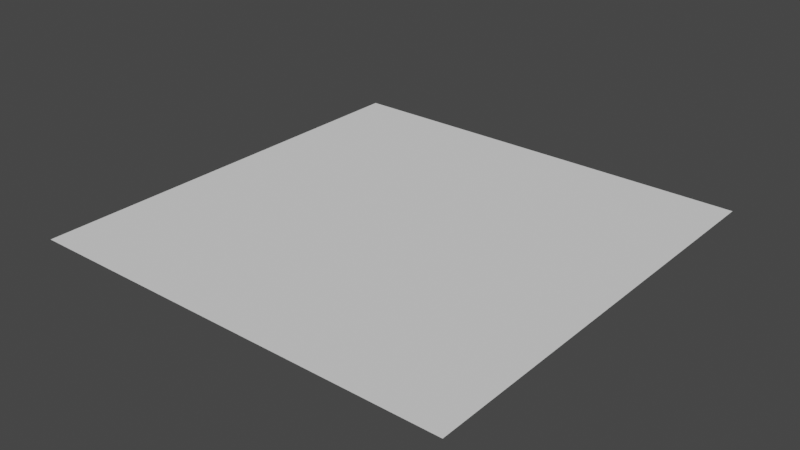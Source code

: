 # Source: Nodes.blend  (saved by Blender 3.5.10; exported with 4.5.12 LTS)
import bpy
from mathutils import Matrix  # noqa: F401  (used for matrix-valued properties, if any)

bpy.ops.wm.read_factory_settings(use_empty=True)
scene = bpy.context.scene
scene.name = 'Scene'

# ---- node groups
ng_div_modulo = bpy.data.node_groups.new('Div Modulo', 'GeometryNodeTree')
_s = ng_div_modulo.interface.new_socket(name='Divide', in_out='OUTPUT', socket_type='NodeSocketInt')
_s = ng_div_modulo.interface.new_socket(name='Modulo', in_out='OUTPUT', socket_type='NodeSocketInt')
_s = ng_div_modulo.interface.new_socket(name='A', in_out='INPUT', socket_type='NodeSocketInt')
_s = ng_div_modulo.interface.new_socket(name='B', in_out='INPUT', socket_type='NodeSocketInt')
_N = ng_div_modulo.nodes; _L = ng_div_modulo.links
n0 = _N.new('NodeGroupOutput'); n0.name = 'Group Output'; n0.location = (64, 66)
n1 = _N.new('ShaderNodeMath'); n1.name = 'Math.001'; n1.location = (-102, 13)
n1.hide = True
n1.operation = 'MODULO'
n2 = _N.new('ShaderNodeMath'); n2.name = 'Math.006'; n2.location = (-103, 56)
n2.hide = True
n2.operation = 'DIVIDE'
n3 = _N.new('NodeGroupInput'); n3.name = 'Group Input'; n3.location = (-283, 73)
_L.new(n3.outputs[0], n2.inputs[0])
_L.new(n3.outputs[0], n1.inputs[0])
_L.new(n3.outputs[1], n2.inputs[1])
_L.new(n3.outputs[1], n1.inputs[1])
_L.new(n2.outputs[0], n0.inputs[0])
_L.new(n1.outputs[0], n0.inputs[1])
n0.is_active_output = True
ng_set_faceid_uvs = bpy.data.node_groups.new('Set FaceID UVs', 'GeometryNodeTree')
_s = ng_set_faceid_uvs.interface.new_socket(name='Geometry', in_out='OUTPUT', socket_type='NodeSocketGeometry')
_s = ng_set_faceid_uvs.interface.new_socket(name='Geometry', in_out='INPUT', socket_type='NodeSocketGeometry')
_s = ng_set_faceid_uvs.interface.new_socket(name='Face ID', in_out='INPUT', socket_type='NodeSocketInt')
_s.min_value = 0
_s.max_value = 15
_s = ng_set_faceid_uvs.interface.new_socket(name='Selection', in_out='INPUT', socket_type='NodeSocketBool')
_s.default_value = True
_s.hide_value = True
_s.hide_in_modifier = True
ng_set_faceid_uvs.is_modifier = True
_N = ng_set_faceid_uvs.nodes; _L = ng_set_faceid_uvs.links
n0 = _N.new('NodeGroupOutput'); n0.name = 'Group Output'; n0.location = (240, 23)
n1 = _N.new('ShaderNodeCombineXYZ'); n1.name = 'Combine XYZ'; n1.location = (-103, -113)
n2 = _N.new('ShaderNodeMath'); n2.name = 'Math.004'; n2.location = (-285, -151)
n2.hide = True
n2.operation = 'DIVIDE'
n3 = _N.new('ShaderNodeMath'); n3.name = 'Math.003'; n3.location = (-286, -197)
n3.hide = True
n3.operation = 'DIVIDE'
n3.use_clamp = True
n4 = _N.new('ShaderNodeMath'); n4.name = 'Math.002'; n4.location = (-499, -188)
n4.hide = True
n4.operation = 'FLOOR'
n5 = _N.new('NodeGroupInput'); n5.name = 'Group Input.001'; n5.location = (-909, -92)
n6 = _N.new('ShaderNodeMath'); n6.name = 'Math.005'; n6.location = (-496, -235)
n6.hide = True
n6.operation = 'SUBTRACT'
n6.inputs[1].default_value = 1.0
n7 = _N.new('NodeGroupInput'); n7.name = 'Group Input'; n7.location = (-112, 24)
n8 = _N.new('GeometryNodeStoreNamedAttribute'); n8.name = 'Store Named Attribute'; n8.location = (72, 25)
n8.data_type = 'FLOAT2'
n8.domain = 'CORNER'
n8.inputs[2].default_value = 'FaceID'
n9 = _N.new('FunctionNodeInputInt'); n9.name = 'Integer.001'; n9.location = (-907, -208)
n9.integer = 4
n9.outputs[0].default_value = 0
n10 = _N.new('GeometryNodeGroup'); n10.name = 'Group'; n10.location = (-701, -84)
n10.node_tree = ng_div_modulo
_L.new(n8.outputs[0], n0.inputs[0])
_L.new(n7.outputs[0], n8.inputs[0])
_L.new(n4.outputs[0], n3.inputs[0])
_L.new(n6.outputs[0], n2.inputs[1])
_L.new(n6.outputs[0], n3.inputs[1])
_L.new(n1.outputs[0], n8.inputs[3])
_L.new(n9.outputs[0], n6.inputs[0])
_L.new(n2.outputs[0], n1.inputs[0])
_L.new(n3.outputs[0], n1.inputs[1])
_L.new(n7.outputs[2], n8.inputs[1])
_L.new(n5.outputs[1], n10.inputs[0])
_L.new(n9.outputs[0], n10.inputs[1])
_L.new(n10.outputs[0], n4.inputs[0])
_L.new(n10.outputs[1], n2.inputs[0])
n0.is_active_output = True

# ---- world
world_world = bpy.data.worlds.new('World'); scene.world = world_world
world_world.use_nodes = True; world_world.node_tree.nodes.clear()
_N = world_world.node_tree.nodes; _L = world_world.node_tree.links
n0 = _N.new('ShaderNodeOutputWorld'); n0.name = 'World Output'; n0.location = (300, 300)
n1 = _N.new('ShaderNodeBackground'); n1.name = 'Background'; n1.location = (10, 300)
n1.inputs[0].default_value = (0.05088, 0.05088, 0.05088, 1.0)
_L.new(n1.outputs[0], n0.inputs[0])
n0.is_active_output = True
world_world.color = (0.05088, 0.05088, 0.05088)
world_world.use_sun_shadow = False
world_world.sun_shadow_jitter_overblur = 0.0

# ---- meshes
me_plane = bpy.data.meshes.new('Plane')
me_plane.from_pydata([(-1.0, -1.0, 0.0), (1.0, -1.0, 0.0), (-1.0, 1.0, 0.0), (1.0, 1.0, 0.0)], [], [(0, 1, 3, 2)])
_uv = me_plane.uv_layers.new(name='UVMap')
_uv.uv.foreach_set('vector', [0.0, 0.0, 1.0, 0.0, 1.0, 1.0, 0.0, 1.0])
me_plane.update()

# ---- objects
ob_plane = bpy.data.objects.new('Plane', me_plane)

# ---- transforms, parenting, visibility, modifiers, constraints
ob_plane.location = (0.0, 0.0, 0.0)
_m = ob_plane.modifiers.new('GeometryNodes', 'NODES')
_m.node_group = ng_set_faceid_uvs

# ---- collection membership
scene.collection.objects.link(ob_plane)

# ---- scene / render settings (as saved in the file)
scene.frame_start = 1; scene.frame_end = 250; scene.frame_set(0)
scene.render.engine = 'BLENDER_EEVEE_NEXT'
scene.cycles.sampling_pattern = 'TABULATED_SOBOL'
scene.view_settings.view_transform = 'Filmic'
bpy.context.view_layer.update()

# ---- added for rendering (the .blend has no active camera and no usable light): camera, sun
cam_auto = bpy.data.cameras.new('AutoCamera')
cam_auto.lens = 50.0
cam_auto.sensor_width = 36.0
cam_auto.clip_end = 1000.0
ob_auto_camera = bpy.data.objects.new('AutoCamera', cam_auto)
scene.collection.objects.link(ob_auto_camera)
ob_auto_camera.location = (2.61693, -3.14032, 2.09354)
ob_auto_camera.rotation_euler = (1.09748, -7.21219e-08, 0.694738)
scene.camera = ob_auto_camera
light_auto_sun = bpy.data.lights.new('AutoSun', 'SUN')
light_auto_sun.energy = 3.0
light_auto_sun.angle = 0.0523599
ob_auto_sun = bpy.data.objects.new('AutoSun', light_auto_sun)
scene.collection.objects.link(ob_auto_sun)
ob_auto_sun.rotation_euler = (0.872665, 0.174533, 0.523599)
bpy.context.view_layer.update()
